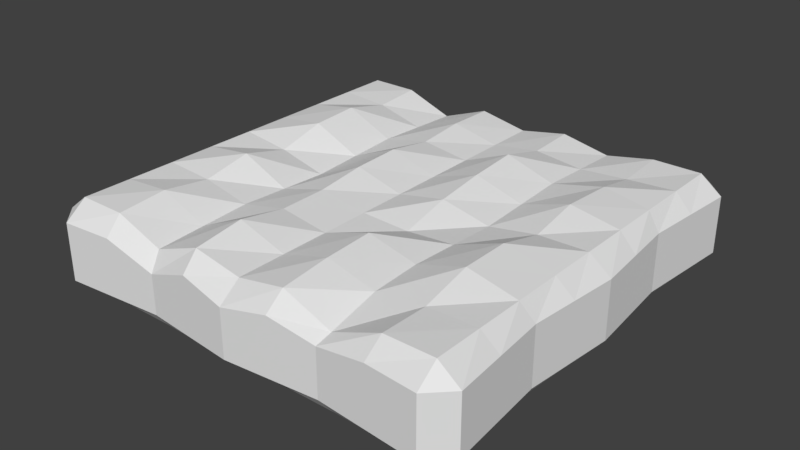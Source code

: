 # Source: platform2.blend  (saved by Blender 2.78.0; exported with 4.5.12 LTS)
import bpy
from mathutils import Matrix  # noqa: F401  (used for matrix-valued properties, if any)

bpy.ops.wm.read_factory_settings(use_empty=True)
scene = bpy.context.scene
scene.name = 'Scene'

# ---- collections
col_collection_1 = bpy.data.collections.new('Collection 1'); scene.collection.children.link(col_collection_1)

# ---- materials (node trees are filled in below, after node groups)
mat_material = bpy.data.materials.new('Material')
mat_material.alpha_threshold = 0.0
mat_material.use_transparent_shadow = False
mat_material.roughness = 0.5
mat_material.line_color = (0.0, 0.0, 0.0, 1.0)

# ---- material node trees

# ---- world
world_world = bpy.data.worlds.new('World'); scene.world = world_world
world_world.color = (0.05088, 0.05088, 0.05088)
world_world.use_sun_shadow = False
world_world.sun_shadow_jitter_overblur = 0.0
world_world.cycles.sampling_method = 'MANUAL'

# ---- meshes
me_cube = bpy.data.meshes.new('Cube')
me_cube.from_pydata([(-4.429, -0.5878, 3.986), (-3.986, -0.933, 3.986), (-3.986, -0.5878, 4.429), (-4.429, -0.5878, -3.986), (-3.986, -0.5878, -4.429), (-3.986, -0.933, -3.986), (3.986, -0.5878, -4.429), (4.429, -0.5878, -3.986), (3.986, -0.933, -3.986), (3.986, -0.5878, 4.429), (3.986, -0.933, 3.986), (4.429, -0.5878, 3.986), (-3.986, 0.5878, 4.429), (-3.986, 0.933, 3.986), (-4.429, 0.5878, 3.986), (-3.986, 0.5878, -4.429), (-4.429, 0.5878, -3.986), (-3.986, 0.933, -3.986), (4.429, 0.5878, -3.986), (3.986, 0.5878, -4.429), (3.986, 0.933, -3.986), (4.429, 0.5878, 3.986), (3.986, 0.933, 3.986), (3.986, 0.5878, 4.429), (-2.99e-05, -0.933, 3.986), (-3.314e-05, -0.5878, 4.429), (3.261e-05, -0.5878, -4.429), (2.937e-05, -0.933, -3.986), (-3.34e-05, 0.4011, 4.429), (-3.017e-05, 0.7463, 3.986), (3.122e-05, 0.7463, -3.986), (3.446e-05, 0.4011, -4.429), (-4.429, -0.5878, -3.474e-05), (-3.986, -0.933, -3.249e-05), (4.429, -0.5878, 3.154e-05), (3.986, -0.933, 2.679e-05), (-3.986, 0.933, -2.811e-05), (-4.429, 0.5878, -3.259e-05), (3.986, 0.933, 3.328e-05), (4.429, 0.5878, 3.526e-05), (-2.639e-07, -0.933, -2.85e-06), (5.279e-07, 0.7463, 3.261e-06), (1.993, -0.933, 3.986), (1.913, -0.5878, -4.251), (1.913, 0.2204, 4.251), (1.993, 0.5657, -3.986), (1.913, -0.5878, 4.251), (1.993, -0.933, -3.986), (1.993, 0.5657, 3.986), (1.913, 0.2205, -4.251), (1.993, -0.933, 1.197e-05), (1.993, 0.5657, 1.926e-05), (-1.913, -0.5878, 4.251), (-1.993, -0.933, -3.986), (-1.993, 0.7397, 3.986), (-1.913, 0.388, -4.251), (-1.993, -0.933, 3.986), (-1.913, -0.5878, -4.251), (-1.913, 0.4515, 4.251), (-1.993, 0.54, -3.986), (-1.993, 0.7397, -1.206e-05), (-1.993, -0.933, -1.767e-05), (-4.251, -0.5878, -1.913), (3.986, -0.933, -1.993), (-3.986, 0.933, -1.993), (4.251, 0.5878, -1.913), (1.587e-05, 0.7463, -1.993), (-3.986, -0.933, -1.993), (4.251, -0.5878, -1.913), (-4.251, 0.5878, -1.913), (3.986, 0.933, -1.993), (1.456e-05, -0.933, -1.993), (1.993, -0.933, -1.993), (1.993, 0.6657, -1.993), (-1.993, 0.8397, -1.993), (-1.993, -0.933, -1.993), (-3.986, -0.933, 1.993), (4.251, -0.5878, 1.913), (-4.251, 0.5878, 1.913), (3.986, 0.933, 1.993), (-1.508e-05, -0.933, 1.993), (-4.251, -0.5878, 1.913), (3.986, -0.933, 1.993), (-3.986, 0.933, 1.993), (4.251, 0.5878, 1.913), (-1.482e-05, 0.7463, 1.993), (1.993, 0.6657, 1.993), (1.993, -0.933, 1.993), (-1.993, -0.933, 1.993), (-1.993, 0.8397, 1.993), (-2.949, -0.5878, 4.34), (-2.989, -0.933, -3.986), (-2.989, 0.933, 3.986), (-2.949, 0.5878, -4.34), (-2.989, 0.9107, -2.035e-05), (-2.989, -0.933, 3.986), (-2.949, -0.5878, -4.34), (-2.949, 0.5878, 4.34), (-2.989, 0.933, -3.986), (-2.989, -0.933, -2.508e-05), (-2.989, -0.933, -1.993), (-2.989, 1.155, -1.993), (-3.033, 1.064, 2.059), (-2.989, -0.933, 1.993), (-0.9965, -0.933, 3.986), (-0.9565, -0.5878, -4.34), (-0.9566, 0.5878, 4.34), (-0.9964, 0.933, -3.986), (-0.9964, -0.933, -1.026e-05), (-0.9566, -0.5878, 4.34), (-0.9964, -0.933, -3.986), (-0.9965, 0.933, 3.986), (-0.9565, 0.5878, -4.34), (-0.9964, 0.95, -5.149e-06), (-0.9964, 1.081, -1.993), (-0.9964, -0.933, -1.993), (-0.9965, -0.933, 1.993), (-0.9965, 1.15, 1.993), (-3.986, -0.933, 2.989), (4.34, -0.5878, 2.949), (-4.34, 0.5878, 2.949), (3.986, 0.933, 2.989), (-2.249e-05, -0.933, 2.989), (1.993, -0.933, 2.989), (-1.993, -0.933, 2.989), (-4.34, -0.5878, 2.949), (3.986, -0.933, 2.989), (-3.986, 0.933, 2.989), (4.34, 0.5878, 2.949), (-2.249e-05, 0.7463, 2.989), (1.993, 0.6157, 2.989), (-1.993, 0.7897, 2.989), (-2.989, -0.933, 2.989), (-2.989, 0.8703, 2.989), (-0.9965, 0.8935, 2.989), (-0.9965, -0.933, 2.989), (0.9565, -0.5878, 4.34), (0.9965, -0.933, -3.986), (0.9964, 0.933, 3.986), (0.9566, 0.5878, -4.34), (0.9964, 1.01, 9.982e-06), (0.9964, -0.933, 3.986), (0.9566, -0.5878, -4.34), (0.9565, 0.5878, 4.34), (0.9965, 0.933, -3.986), (0.9964, -0.933, 4.56e-06), (0.9965, 0.8923, -1.993), (0.9965, -0.933, -1.993), (0.9964, -0.933, 1.993), (0.9964, 0.8743, 1.993), (0.9964, 0.958, 2.989), (0.9964, -0.933, 2.989), (2.989, -0.933, 3.986), (2.949, -0.5878, -4.34), (2.949, 0.5878, 4.34), (2.989, 0.933, -3.986), (2.989, -0.933, 1.938e-05), (2.949, -0.5878, 4.34), (2.989, -0.933, -3.986), (2.989, 0.933, 3.986), (2.949, 0.5878, -4.34), (2.989, 0.8096, 2.605e-05), (2.989, -0.933, -1.993), (2.989, 0.869, -1.993), (2.989, 1.107, 1.993), (2.989, -0.933, 1.993), (2.989, -0.933, 2.989), (2.989, 0.8717, 2.989), (-4.34, -0.5878, 0.9565), (3.986, -0.933, 0.9965), (-3.986, 0.933, 0.9964), (4.34, 0.5878, 0.9566), (-7.146e-06, 0.7463, 0.9964), (1.993, 0.6157, 0.9965), (-1.993, 0.7897, 0.9964), (-3.986, -0.933, 0.9964), (4.34, -0.5878, 0.9566), (-4.34, 0.5878, 0.9565), (3.986, 0.933, 0.9965), (-7.673e-06, -0.933, 0.9964), (1.993, -0.933, 0.9965), (-1.993, -0.933, 0.9964), (-2.989, 1.103, 0.9964), (-2.989, -0.933, 0.9964), (-0.9964, -0.933, 0.9964), (-0.9964, 1.079, 0.9964), (0.9964, -0.933, 0.9964), (0.9964, 1.035, 0.9964), (2.989, 1.063, 0.9965), (2.989, -0.933, 0.9965), (-3.986, -0.933, -0.9965), (4.34, -0.5878, -0.9566), (-4.34, 0.5878, -0.9566), (3.986, 0.933, -0.9964), (7.146e-06, -0.933, -0.9964), (1.993, -0.933, -0.9964), (-1.993, -0.933, -0.9965), (-4.34, -0.5878, -0.9566), (3.986, -0.933, -0.9964), (-3.986, 0.933, -0.9965), (4.34, 0.5878, -0.9565), (8.201e-06, 0.7463, -0.9964), (1.993, 0.6157, -0.9964), (-1.993, 0.7897, -0.9965), (-2.989, 1.158, -0.9965), (-2.989, -0.933, -0.9965), (-0.9964, -0.933, -0.9964), (-0.9964, 0.712, -0.9964), (0.9964, -0.933, -0.9964), (0.9964, 0.8985, -0.9964), (2.989, 1.059, -0.9964), (2.989, -0.933, -0.9964), (-4.34, -0.5878, -2.949), (3.986, -0.933, -2.989), (-3.986, 0.933, -2.989), (4.34, 0.5878, -2.949), (2.355e-05, 0.7463, -2.989), (1.993, 0.6157, -2.989), (-1.993, 0.7898, -2.989), (-3.986, -0.933, -2.989), (4.34, -0.5878, -2.949), (-4.34, 0.5878, -2.949), (3.986, 0.933, -2.989), (2.196e-05, -0.933, -2.989), (1.993, -0.933, -2.989), (-1.993, -0.933, -2.989), (-2.989, -0.933, -2.989), (-2.989, 0.9093, -2.989), (-0.9964, 1.038, -2.989), (-0.9964, -0.933, -2.989), (0.9965, 1.07, -2.989), (0.9965, -0.933, -2.989), (2.989, -0.933, -2.989), (2.989, 1.012, -2.989)], [], [(154, 157, 9, 23), (153, 160, 19, 6), (119, 128, 21, 11), (233, 222, 20, 155), (212, 221, 16, 3), (0, 1, 2), (3, 4, 5), (6, 7, 8), (9, 10, 11), (12, 13, 14), (15, 16, 17), (18, 19, 20), (21, 22, 23), (212, 3, 5, 219), (152, 10, 9, 157), (2, 12, 14, 0), (153, 6, 8, 158), (3, 16, 15, 4), (119, 11, 10, 126), (6, 19, 18, 7), (11, 21, 23, 9), (214, 17, 16, 221), (154, 23, 22, 159), (155, 20, 19, 160), (121, 22, 21, 128), (232, 158, 8, 213), (229, 110, 27, 223), (107, 30, 31, 112), (106, 28, 29, 111), (105, 26, 27, 110), (104, 24, 25, 109), (228, 216, 30, 107), (105, 112, 31, 26), (106, 109, 25, 28), (185, 172, 41, 113), (184, 108, 40, 179), (189, 156, 35, 169), (193, 38, 39, 200), (170, 36, 37, 177), (191, 34, 35, 198), (168, 32, 33, 175), (168, 177, 37, 32), (188, 178, 38, 161), (191, 200, 39, 34), (187, 173, 51, 140), (186, 145, 50, 180), (231, 137, 47, 224), (144, 45, 49, 139), (143, 44, 48, 138), (142, 43, 47, 137), (141, 42, 46, 136), (230, 217, 45, 144), (142, 139, 49, 43), (143, 136, 46, 44), (183, 99, 61, 181), (182, 174, 60, 94), (97, 90, 52, 58), (96, 93, 55, 57), (227, 218, 59, 98), (95, 56, 52, 90), (96, 57, 53, 91), (97, 58, 54, 92), (98, 59, 55, 93), (226, 91, 53, 225), (205, 100, 75, 196), (204, 203, 74, 101), (209, 202, 73, 146), (208, 147, 72, 195), (220, 215, 65, 68), (220, 68, 63, 213), (222, 70, 65, 215), (207, 201, 66, 114), (206, 115, 71, 194), (211, 162, 63, 198), (199, 64, 69, 192), (197, 62, 67, 190), (197, 192, 69, 62), (210, 193, 70, 163), (133, 131, 89, 102), (132, 103, 88, 124), (151, 148, 87, 123), (150, 130, 86, 149), (167, 121, 79, 164), (125, 120, 78, 81), (125, 81, 76, 118), (127, 83, 78, 120), (166, 165, 82, 126), (135, 116, 80, 122), (134, 129, 85, 117), (178, 79, 84, 171), (176, 77, 82, 169), (176, 171, 84, 77), (118, 76, 103, 132), (127, 133, 102, 83), (199, 204, 101, 64), (190, 67, 100, 205), (219, 5, 91, 226), (17, 98, 93, 15), (12, 97, 92, 13), (4, 96, 91, 5), (1, 95, 90, 2), (214, 227, 98, 17), (4, 15, 93, 96), (12, 2, 90, 97), (170, 182, 94, 36), (175, 33, 99, 183), (131, 134, 117, 89), (124, 88, 116, 135), (196, 75, 115, 206), (203, 207, 114, 74), (181, 61, 108, 184), (174, 185, 113, 60), (58, 52, 109, 106), (57, 55, 112, 105), (218, 228, 107, 59), (56, 104, 109, 52), (57, 105, 110, 53), (58, 106, 111, 54), (59, 107, 112, 55), (225, 53, 110, 229), (56, 124, 135, 104), (54, 111, 134, 131), (13, 92, 133, 127), (1, 118, 132, 95), (111, 29, 129, 134), (104, 135, 122, 24), (152, 166, 126, 10), (13, 127, 120, 14), (0, 125, 118, 1), (0, 14, 120, 125), (159, 22, 121, 167), (138, 48, 130, 150), (141, 151, 123, 42), (95, 132, 124, 56), (92, 54, 131, 133), (79, 121, 128, 84), (77, 119, 126, 82), (77, 84, 128, 119), (24, 122, 151, 141), (29, 138, 150, 129), (129, 150, 149, 85), (122, 80, 148, 151), (194, 71, 147, 208), (201, 209, 146, 66), (28, 25, 136, 143), (26, 31, 139, 142), (216, 230, 144, 30), (24, 141, 136, 25), (26, 142, 137, 27), (28, 143, 138, 29), (30, 144, 139, 31), (223, 27, 137, 231), (179, 40, 145, 186), (172, 187, 140, 41), (48, 159, 167, 130), (42, 123, 166, 152), (123, 87, 165, 166), (130, 167, 164, 86), (202, 210, 163, 73), (195, 72, 162, 211), (173, 188, 161, 51), (180, 50, 156, 189), (224, 47, 158, 232), (45, 155, 160, 49), (44, 154, 159, 48), (43, 153, 158, 47), (42, 152, 157, 46), (217, 233, 155, 45), (43, 49, 160, 153), (44, 46, 157, 154), (87, 180, 189, 165), (86, 164, 188, 173), (85, 149, 187, 172), (80, 179, 186, 148), (89, 117, 185, 174), (88, 181, 184, 116), (76, 175, 183, 103), (83, 102, 182, 170), (34, 39, 171, 176), (34, 176, 169, 35), (38, 178, 171, 39), (102, 89, 174, 182), (103, 183, 181, 88), (148, 186, 180, 87), (149, 86, 173, 187), (164, 79, 178, 188), (81, 78, 177, 168), (81, 168, 175, 76), (83, 170, 177, 78), (165, 189, 169, 82), (116, 184, 179, 80), (117, 85, 172, 185), (50, 195, 211, 156), (51, 161, 210, 202), (41, 140, 209, 201), (40, 194, 208, 145), (60, 113, 207, 203), (61, 196, 206, 108), (33, 190, 205, 99), (36, 94, 204, 199), (161, 38, 193, 210), (32, 37, 192, 197), (32, 197, 190, 33), (36, 199, 192, 37), (156, 211, 198, 35), (108, 206, 194, 40), (113, 41, 201, 207), (145, 208, 195, 50), (140, 51, 202, 209), (94, 60, 203, 204), (99, 205, 196, 61), (68, 65, 200, 191), (68, 191, 198, 63), (70, 193, 200, 65), (73, 163, 233, 217), (72, 224, 232, 162), (71, 223, 231, 147), (66, 146, 230, 216), (75, 225, 229, 115), (74, 114, 228, 218), (64, 101, 227, 214), (67, 219, 226, 100), (20, 222, 215, 18), (7, 220, 213, 8), (7, 18, 215, 220), (100, 226, 225, 75), (101, 74, 218, 227), (146, 73, 217, 230), (147, 231, 224, 72), (114, 66, 216, 228), (115, 229, 223, 71), (162, 232, 213, 63), (64, 214, 221, 69), (62, 212, 219, 67), (62, 69, 221, 212), (163, 70, 222, 233)])
me_cube.materials.append(mat_material)
me_cube.use_remesh_preserve_volume = False
me_cube.use_remesh_preserve_attributes = False
me_cube.use_mirror_vertex_groups = False
me_cube.update()

# ---- objects
ob_cube = bpy.data.objects.new('Cube', me_cube)

# ---- transforms, parenting, visibility, modifiers, constraints
ob_cube.location = (0.0, 0.0, 0.0)
ob_cube.rotation_euler = (1.571, -0.0, -3.142)
ob_cube.scale = (0.5508, 0.5508, 0.5508)
ob_cube.lock_rotations_4d = False
ob_cube.empty_display_type = 'ARROWS'
ob_cube.lineart.crease_threshold = 0.0

# ---- collection membership
col_collection_1.objects.link(ob_cube)

# ---- scene / render settings (as saved in the file)
scene.frame_start = 1; scene.frame_end = 250; scene.frame_set(1)
scene.render.engine = 'BLENDER_EEVEE_NEXT'
scene.render.resolution_percentage = 50
scene.render.dither_intensity = 0.0
scene.cycles.use_denoising = False
scene.cycles.samples = 128
scene.cycles.sampling_pattern = 'TABULATED_SOBOL'
scene.cycles.light_sampling_threshold = 0.0
scene.cycles.use_adaptive_sampling = False
scene.cycles.use_light_tree = False
scene.cycles.blur_glossy = 0.0
scene.cycles.sample_clamp_indirect = 0.0
scene.view_settings.view_transform = 'Standard'
bpy.context.view_layer.update()

# ---- added for rendering (the .blend has no active camera and no usable light): camera, sun
cam_auto = bpy.data.cameras.new('AutoCamera')
cam_auto.lens = 50.0
cam_auto.sensor_width = 36.0
cam_auto.clip_end = 1000.0
ob_auto_camera = bpy.data.objects.new('AutoCamera', cam_auto)
scene.collection.objects.link(ob_auto_camera)
ob_auto_camera.location = (6.47135, -7.76562, 5.23905)
ob_auto_camera.rotation_euler = (1.09748, -7.21219e-08, 0.694738)
scene.camera = ob_auto_camera
light_auto_sun = bpy.data.lights.new('AutoSun', 'SUN')
light_auto_sun.energy = 3.0
light_auto_sun.angle = 0.0523599
ob_auto_sun = bpy.data.objects.new('AutoSun', light_auto_sun)
scene.collection.objects.link(ob_auto_sun)
ob_auto_sun.rotation_euler = (0.872665, 0.174533, 0.523599)
bpy.context.view_layer.update()
